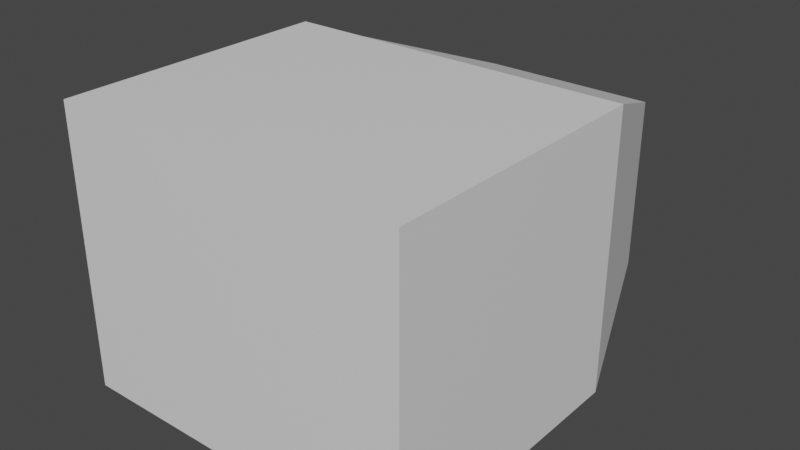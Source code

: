 # Source: testBlend.blend  (saved by Blender 3.5.10; exported with 4.5.12 LTS)
import bpy
from mathutils import Matrix  # noqa: F401  (used for matrix-valued properties, if any)

bpy.ops.wm.read_factory_settings(use_empty=True)
scene = bpy.context.scene
scene.name = 'Scene'

# ---- collections
col_collection = bpy.data.collections.new('Collection'); scene.collection.children.link(col_collection)

# ---- materials (node trees are filled in below, after node groups)
mat_material = bpy.data.materials.new('Material')
mat_material.alpha_threshold = 0.0
mat_material.use_transparent_shadow = False
mat_material.roughness = 0.5
mat_material.line_color = (0.0, 0.0, 0.0, 1.0)

# ---- material node trees
mat_material.use_nodes = True; mat_material.node_tree.nodes.clear()
_N = mat_material.node_tree.nodes; _L = mat_material.node_tree.links
n0 = _N.new('ShaderNodeOutputMaterial'); n0.name = 'Material Output'; n0.location = (300, 300)
n1 = _N.new('ShaderNodeBsdfPrincipled'); n1.name = 'Principled BSDF'; n1.location = (10, 300)
n1.distribution = 'GGX'
n1.subsurface_method = 'RANDOM_WALK_SKIN'
n1.inputs[3].default_value = 1.45
n1.inputs[27].default_value = (0.0, 0.0, 0.0, 1.0)
n1.inputs[28].default_value = 1.0
_L.new(n1.outputs[0], n0.inputs[0])
n0.is_active_output = True

# ---- world
world_world = bpy.data.worlds.new('World'); scene.world = world_world
world_world.use_nodes = True; world_world.node_tree.nodes.clear()
_N = world_world.node_tree.nodes; _L = world_world.node_tree.links
n0 = _N.new('ShaderNodeOutputWorld'); n0.name = 'World Output'; n0.location = (300, 300)
n1 = _N.new('ShaderNodeBackground'); n1.name = 'Background'; n1.location = (10, 300)
n1.inputs[0].default_value = (0.05088, 0.05088, 0.05088, 1.0)
_L.new(n1.outputs[0], n0.inputs[0])
n0.is_active_output = True
world_world.color = (0.05088, 0.05088, 0.05088)
world_world.use_sun_shadow = False
world_world.sun_shadow_jitter_overblur = 0.0

# ---- meshes
me_cube = bpy.data.meshes.new('Cube')
me_cube.from_pydata([(-1.0, -0.83, 1.17), (-1.0, -0.83, -0.83), (-1.0, 1.17, 1.17), (-1.0, 1.17, -0.83), (1.0, -0.83, 1.17), (1.0, -0.83, -0.83), (1.0, 1.17, 1.17), (1.0, 1.17, -0.83), (-0.6149, 0.7849, 2.21), (0.6149, 0.7849, 2.21), (-0.6149, -0.4449, 2.21), (0.6149, -0.4449, 2.21), (1.522, -0.83, -0.83), (1.522, 1.17, -0.83), (1.522, 1.17, 1.17), (1.522, -0.83, 1.17)], [], [(6, 2, 8, 9), (3, 2, 6, 7), (5, 7, 13, 12), (5, 1, 3, 7), (1, 0, 2, 3), (5, 4, 0, 1), (10, 11, 9, 8), (4, 6, 9, 11), (2, 0, 10, 8), (0, 4, 11, 10), (13, 14, 15, 12), (6, 4, 15, 14), (4, 5, 12, 15), (7, 6, 14, 13)])
_uv = me_cube.uv_layers.new(name='UVMap')
_uv.uv.foreach_set('vector', [0.625, 1.0, 0.625, 0.75, 0.625, 0.75, 0.625, 1.0, 0.375, 0.75, 0.625, 0.75, 0.625, 1.0, 0.375, 1.0, 0.125, 0.5, 0.125, 0.75, 0.125, 0.75, 0.125, 0.5, 0.125, 0.5, 0.375, 0.5, 0.375, 0.75, 0.125, 0.75, 0.375, 0.5, 0.625, 0.5, 0.625, 0.75, 0.375, 0.75, 0.375, 0.25, 0.625, 0.25, 0.625, 0.5, 0.375, 0.5, 0.625, 0.5, 0.875, 0.5, 0.875, 0.75, 0.625, 0.75, 0.625, 0.25, 0.625, 0.0, 0.625, 0.0, 0.625, 0.25, 0.625, 0.75, 0.625, 0.5, 0.625, 0.5, 0.625, 0.75, 0.625, 0.5, 0.625, 0.25, 0.625, 0.25, 0.625, 0.5, 0.375, 0.0, 0.625, 0.0, 0.625, 0.25, 0.375, 0.25, 0.625, 0.0, 0.625, 0.25, 0.625, 0.25, 0.625, 0.0, 0.625, 0.25, 0.375, 0.25, 0.375, 0.25, 0.625, 0.25, 0.375, 1.0, 0.625, 1.0, 0.625, 1.0, 0.375, 1.0])
me_cube.materials.append(mat_material)
me_cube.use_mirror_vertex_groups = False
me_cube.update()

# ---- objects
ob_cubeobj = bpy.data.objects.new('CubeOBJ', me_cube)

# ---- transforms, parenting, visibility, modifiers, constraints
ob_cubeobj.location = (0.0, 0.0, 0.0)
ob_cubeobj.rotation_euler = (1.571, -4.371e-08, 3.142)
ob_cubeobj.lock_rotations_4d = False
ob_cubeobj.empty_display_type = 'ARROWS'
ob_cubeobj.lineart.crease_threshold = 0.0

# ---- collection membership
col_collection.objects.link(ob_cubeobj)

# ---- scene / render settings (as saved in the file)
scene.frame_start = 1; scene.frame_end = 250; scene.frame_set(1)
scene.render.engine = 'BLENDER_EEVEE_NEXT'
scene.cycles.sampling_pattern = 'TABULATED_SOBOL'
scene.view_settings.view_transform = 'Filmic'
bpy.context.view_layer.update()

# ---- added for rendering (the .blend has no active camera and no usable light): camera, sun
cam_auto = bpy.data.cameras.new('AutoCamera')
cam_auto.lens = 50.0
cam_auto.sensor_width = 36.0
cam_auto.clip_end = 1000.0
ob_auto_camera = bpy.data.objects.new('AutoCamera', cam_auto)
scene.collection.objects.link(ob_auto_camera)
ob_auto_camera.location = (3.83545, -4.22594, 3.44735)
ob_auto_camera.rotation_euler = (1.09748, -7.21219e-08, 0.694738)
scene.camera = ob_auto_camera
light_auto_sun = bpy.data.lights.new('AutoSun', 'SUN')
light_auto_sun.energy = 3.0
light_auto_sun.angle = 0.0523599
ob_auto_sun = bpy.data.objects.new('AutoSun', light_auto_sun)
scene.collection.objects.link(ob_auto_sun)
ob_auto_sun.rotation_euler = (0.872665, 0.174533, 0.523599)
bpy.context.view_layer.update()

